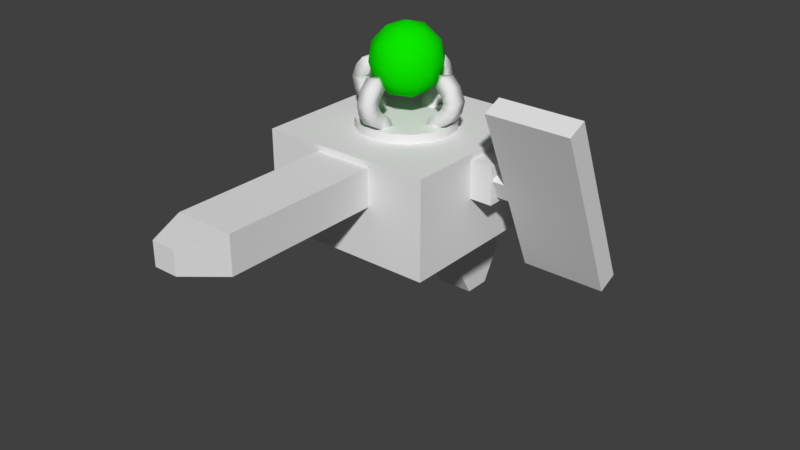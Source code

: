 # Source: Tool_miner.blend  (saved by Blender 2.79.0; exported with 4.5.12 LTS)
import bpy
from mathutils import Matrix  # noqa: F401  (used for matrix-valued properties, if any)

bpy.ops.wm.read_factory_settings(use_empty=True)
scene = bpy.context.scene
scene.name = 'Scene'

# ---- collections
col_collection_1 = bpy.data.collections.new('Collection 1'); scene.collection.children.link(col_collection_1)

# ---- materials (node trees are filled in below, after node groups)
mat_main = bpy.data.materials.new('Main')
mat_main.alpha_threshold = 0.0
mat_main.use_transparent_shadow = False
mat_main.roughness = 0.5
mat_sphere = bpy.data.materials.new('Sphere')
mat_sphere.alpha_threshold = 0.0
mat_sphere.use_transparent_shadow = False
mat_sphere.diffuse_color = (0.00396, 0.8, 0.0, 1.0)
mat_sphere.roughness = 0.5
mat_screen = bpy.data.materials.new('Screen')
mat_screen.alpha_threshold = 0.0
mat_screen.use_transparent_shadow = False
mat_screen.diffuse_color = (0.0, 0.0, 0.0, 1.0)
mat_screen.roughness = 0.5

# ---- material node trees

# ---- world
world_world = bpy.data.worlds.new('World'); scene.world = world_world
world_world.color = (0.05088, 0.05088, 0.05088)
world_world.use_sun_shadow = False
world_world.sun_shadow_jitter_overblur = 0.0
world_world.cycles.sampling_method = 'MANUAL'

# ---- meshes
me_cube = bpy.data.meshes.new('Cube')
me_cube.from_pydata([(-0.07131, 0.08607, -0.00386), (-0.07131, 0.08607, 0.07131), (-0.07131, 0.2287, -0.00386), (-0.07131, 0.2287, 0.07131), (0.07131, 0.08607, -0.00386), (0.07131, 0.08607, 0.07131), (0.07131, 0.2287, -0.00386), (0.07131, 0.2287, 0.07131), (0.01563, 0.2287, -0.00386), (-0.01563, 0.2287, -0.00386), (-0.02377, 0.08607, -0.00386), (0.02377, 0.08607, -0.00386), (0.02377, 0.08607, 0.07131), (-0.02377, 0.08607, 0.07131), (-0.07131, 0.08607, 0.04077), (-0.07131, 0.2287, 0.04077), (0.07131, 0.2287, 0.04077), (0.07131, 0.08607, 0.04077), (0.02377, 0.08607, 0.04077), (-0.02377, 0.08607, 0.04077), (0.02377, -0.04414, 0.07131), (-0.02377, -0.04414, 0.07131), (0.02377, -0.04414, 0.04077), (-0.02377, -0.04414, 0.04077), (0.009761, -0.07727, 0.06922), (-0.009761, -0.07727, 0.06922), (0.009761, -0.07727, 0.05036), (-0.009761, -0.07727, 0.05036), (-0.07131, 0.1713, -0.00386), (-0.07131, 0.1434, -0.00386), (-0.07131, 0.1434, 0.07131), (-0.07131, 0.1713, 0.07131), (0.07131, 0.1434, -0.00386), (0.07131, 0.1713, -0.00386), (0.07131, 0.1713, 0.07131), (0.07131, 0.1434, 0.07131), (-0.01563, 0.1713, -0.00386), (-0.02377, 0.1434, -0.00386), (0.01563, 0.1713, -0.00386), (0.02377, 0.1434, -0.00386), (0.07131, 0.1713, 0.04077), (0.07131, 0.1434, 0.04077), (-0.07131, 0.1434, 0.04077), (-0.07131, 0.1713, 0.04077), (0.08946, 0.1713, 0.07131), (0.08946, 0.1434, 0.07131), (0.08946, 0.1713, 0.04077), (0.08946, 0.1434, 0.04077), (0.09958, 0.1772, -0.01659), (0.09958, 0.1174, 0.1214), (0.09958, 0.193, -0.009759), (0.09958, 0.1332, 0.1283), (0.1657, 0.1772, -0.01659), (0.1657, 0.1174, 0.1214), (0.1657, 0.193, -0.009759), (0.1657, 0.1332, 0.1283), (0.09958, 0.1506, 0.04482), (0.09958, 0.1664, 0.05165), (0.1657, 0.1664, 0.05165), (0.1657, 0.1506, 0.04482), (0.09958, 0.1443, 0.05949), (0.09958, 0.16, 0.06632), (0.1657, 0.16, 0.06632), (0.1657, 0.1443, 0.05949), (0.08523, 0.16, 0.06632), (0.08523, 0.1664, 0.05165), (0.08523, 0.1506, 0.04482), (0.08523, 0.1443, 0.05949), (0.1573, 0.193, -0.009759), (0.1573, 0.1332, 0.1283), (0.1573, 0.1772, -0.01659), (0.1573, 0.1174, 0.1214), (0.1573, 0.1506, 0.04482), (0.1573, 0.1664, 0.05165), (0.1573, 0.1443, 0.05949), (0.1573, 0.16, 0.06632), (0.1084, 0.193, -0.009759), (0.1084, 0.1174, 0.1214), (0.1084, 0.1506, 0.04482), (0.1084, 0.1443, 0.05949), (0.1084, 0.1332, 0.1283), (0.1084, 0.1772, -0.01659), (0.1084, 0.1664, 0.05165), (0.1084, 0.16, 0.06632), (0.09958, 0.1219, 0.1112), (0.09958, 0.1377, 0.118), (0.1657, 0.1377, 0.118), (0.1657, 0.1219, 0.1112), (0.1573, 0.1219, 0.1112), (0.1573, 0.1377, 0.118), (0.1084, 0.1377, 0.118), (0.1084, 0.1219, 0.1112), (0.09958, 0.1884, 0.0007352), (0.1657, 0.1884, 0.0007352), (0.1657, 0.1726, -0.006092), (0.09958, 0.1726, -0.006092), (0.1573, 0.1884, 0.0007352), (0.1573, 0.1726, -0.006092), (0.1084, 0.1884, 0.0007352), (0.1084, 0.1726, -0.006092), (0.1084, 0.161, 0.04932), (0.1573, 0.161, 0.04932), (0.1084, 0.1547, 0.06399), (0.1573, 0.1547, 0.06399), (0.1573, 0.1323, 0.1157), (0.1084, 0.1323, 0.1157), (0.1573, 0.183, -0.001587), (0.1084, 0.183, -0.001587), (-0.01563, 0.2233, -0.09409), (0.01563, 0.2233, -0.09409), (0.01563, 0.2458, -0.09409), (0.01563, 0.2633, -0.06387), (-0.01563, 0.2633, -0.06387), (-0.01563, 0.2458, -0.09409), (-0.07131, 0.2334, 0.04077), (-0.07131, 0.2334, -0.00386), (-0.01563, 0.2334, -0.00386), (0.01563, 0.2334, 0.07131), (0.07131, 0.2334, 0.07131), (0.07131, 0.2334, 0.04077), (0.07131, 0.2334, -0.00386), (0.01563, 0.2334, -0.00386), (-0.07131, 0.2334, 0.07131), (-0.01563, 0.2334, 0.07131), (-0.01563, 0.2334, 0.04077), (0.01563, 0.2334, 0.04077), (-0.07131, 0.1713, 0.07616), (-0.07131, 0.2287, 0.07616), (0.01563, 0.2287, 0.07616), (0.07131, 0.2287, 0.07616), (0.07131, 0.1434, 0.07616), (0.07131, 0.08607, 0.07616), (-0.02377, 0.08607, 0.07616), (-0.07131, 0.08607, 0.07616), (-0.01563, 0.2287, 0.07616), (0.02377, 0.08607, 0.07616), (0.02377, 0.1434, 0.07616), (-0.02377, 0.1434, 0.07616), (-0.07131, 0.2334, 0.07616), (0.07131, 0.2334, 0.07616), (-0.01563, 0.2334, 0.07616), (0.01563, 0.2334, 0.07616), (-0.07131, 0.1434, 0.07616), (0.07131, 0.1713, 0.07616), (0.01563, 0.1713, 0.07616), (-0.01563, 0.1713, 0.07616), (0.0001641, 0.1971, 0.0751), (0.0001641, 0.1971, 0.08359), (0.01527, 0.1941, 0.0751), (0.01527, 0.1941, 0.08359), (0.02808, 0.1855, 0.0751), (0.02808, 0.1855, 0.08359), (0.03664, 0.1727, 0.0751), (0.03664, 0.1727, 0.08359), (0.03964, 0.1576, 0.0751), (0.03964, 0.1576, 0.08359), (0.03664, 0.1425, 0.0751), (0.03664, 0.1425, 0.08359), (0.02808, 0.1297, 0.0751), (0.02808, 0.1297, 0.08359), (0.01527, 0.1212, 0.0751), (0.01527, 0.1212, 0.08359), (0.0001641, 0.1182, 0.0751), (0.0001641, 0.1182, 0.08359), (-0.01494, 0.1212, 0.0751), (-0.01494, 0.1212, 0.08359), (-0.02775, 0.1297, 0.0751), (-0.02775, 0.1297, 0.08359), (-0.03631, 0.1425, 0.0751), (-0.03631, 0.1425, 0.08359), (-0.03931, 0.1576, 0.0751), (-0.03931, 0.1576, 0.08359), (-0.03631, 0.1727, 0.0751), (-0.03631, 0.1727, 0.08359), (-0.02775, 0.1855, 0.0751), (-0.02775, 0.1855, 0.08359), (-0.01494, 0.1941, 0.0751), (-0.01494, 0.1941, 0.08359), (0.01527, 0.1941, 0.08359), (0.0001641, 0.1971, 0.08359), (0.02808, 0.1855, 0.08359), (0.03664, 0.1727, 0.08359), (0.03964, 0.1576, 0.08359), (0.03664, 0.1425, 0.08359), (0.02808, 0.1297, 0.08359), (0.01527, 0.1212, 0.08359), (0.0001641, 0.1182, 0.08359), (-0.01494, 0.1212, 0.08359), (-0.02775, 0.1297, 0.08359), (-0.03631, 0.1425, 0.08359), (-0.03931, 0.1576, 0.08359), (-0.03631, 0.1727, 0.08359), (-0.02775, 0.1855, 0.08359), (-0.01494, 0.1941, 0.08359), (-0.02108, 0.1422, 0.1407), (0.008052, 0.1328, 0.1407), (0.02108, 0.1729, 0.1147), (-0.008052, 0.1823, 0.1147), (-0.02606, 0.1576, 0.1147), (-0.008052, 0.1328, 0.1147), (0.02108, 0.1422, 0.1147), (5.739e-10, 0.1576, 0.09855), (-0.02108, 0.1729, 0.1407), (0.008052, 0.1823, 0.1407), (0.02606, 0.1576, 0.1407), (5.739e-10, 0.1576, 0.1568), (0.02771, 0.1666, 0.1277), (0.02771, 0.1486, 0.1277), (0.007658, 0.1811, 0.1124), (-0.02005, 0.1721, 0.1124), (-0.004733, 0.1721, 0.1029), (-0.02005, 0.143, 0.1124), (-0.01532, 0.1576, 0.1029), (0.01239, 0.1666, 0.1029), (0.02478, 0.1576, 0.1124), (0.007658, 0.134, 0.1124), (0.01239, 0.1486, 0.1029), (-0.004733, 0.143, 0.1029), (5.739e-10, 0.1284, 0.1277), (0.01712, 0.134, 0.1277), (-0.02771, 0.1486, 0.1277), (-0.01712, 0.134, 0.1277), (-0.01712, 0.1811, 0.1277), (-0.02771, 0.1666, 0.1277), (0.01712, 0.1811, 0.1277), (5.739e-10, 0.1867, 0.1277), (0.02005, 0.143, 0.143), (-0.007658, 0.134, 0.143), (-0.02478, 0.1576, 0.143), (-0.007658, 0.1811, 0.143), (0.02005, 0.1721, 0.143), (0.004733, 0.143, 0.1525), (0.01532, 0.1576, 0.1525), (-0.01239, 0.1486, 0.1525), (-0.01239, 0.1666, 0.1525), (0.004733, 0.1721, 0.1525), (-0.005617, 0.189, 0.1135), (-0.005617, 0.1962, 0.1221), (-0.005606, 0.1948, 0.1073), (-0.005606, 0.2026, 0.1154), (0.005617, 0.189, 0.1135), (0.005617, 0.1962, 0.1221), (0.005606, 0.1948, 0.1073), (0.005606, 0.2026, 0.1154), (-9.313e-10, 0.1874, 0.1218), (0.005606, 0.196, 0.1035), (-0.005606, 0.2072, 0.1046), (-0.005606, 0.196, 0.1035), (0.005606, 0.2072, 0.1046), (0.005606, 0.1946, 0.09949), (-0.005606, 0.2049, 0.09509), (-0.005606, 0.1946, 0.09949), (0.005606, 0.2049, 0.09509), (0.005606, 0.1927, 0.09659), (-0.005606, 0.1995, 0.08769), (-0.005606, 0.1927, 0.09659), (0.005606, 0.1995, 0.08769), (0.005606, 0.1882, 0.09405), (-0.005606, 0.1944, 0.0847), (-0.005606, 0.1882, 0.09405), (0.005606, 0.1944, 0.0847), (0.005606, 0.1828, 0.08876), (-0.005606, 0.1921, 0.08252), (-0.005606, 0.1828, 0.08876), (0.005606, 0.1921, 0.08252), (0.005606, 0.1802, 0.082), (-0.005606, 0.1911, 0.07955), (-0.005606, 0.1802, 0.082), (0.005606, 0.1911, 0.07955), (0.0314, 0.1632, 0.1135), (0.03864, 0.1632, 0.1221), (0.03726, 0.1632, 0.1073), (0.04503, 0.1632, 0.1154), (0.0314, 0.1519, 0.1135), (0.03864, 0.1519, 0.1221), (0.03726, 0.152, 0.1073), (0.04503, 0.152, 0.1154), (0.02987, 0.1576, 0.1218), (0.03848, 0.152, 0.1035), (0.04964, 0.1632, 0.1046), (0.03848, 0.1632, 0.1035), (0.04964, 0.152, 0.1046), (0.03706, 0.152, 0.09949), (0.04737, 0.1632, 0.09509), (0.03706, 0.1632, 0.09949), (0.04737, 0.152, 0.09509), (0.03515, 0.152, 0.09659), (0.04196, 0.1632, 0.08769), (0.03515, 0.1632, 0.09659), (0.04196, 0.152, 0.08769), (0.03068, 0.152, 0.09405), (0.03687, 0.1632, 0.0847), (0.03068, 0.1632, 0.09405), (0.03687, 0.152, 0.0847), (0.02519, 0.152, 0.08876), (0.03451, 0.1632, 0.08252), (0.02519, 0.1632, 0.08876), (0.03451, 0.152, 0.08252), (0.0226, 0.152, 0.082), (0.03354, 0.1632, 0.07955), (0.0226, 0.1632, 0.082), (0.03354, 0.152, 0.07955), (0.005621, 0.1262, 0.1135), (0.005621, 0.1189, 0.1221), (0.00561, 0.1203, 0.1073), (0.00561, 0.1125, 0.1154), (-0.005613, 0.1262, 0.1135), (-0.005613, 0.1189, 0.1221), (-0.005602, 0.1203, 0.1073), (-0.005602, 0.1125, 0.1154), (4.057e-06, 0.1277, 0.1218), (-0.005602, 0.1191, 0.1035), (0.00561, 0.1079, 0.1046), (0.00561, 0.1191, 0.1035), (-0.005602, 0.1079, 0.1046), (-0.005602, 0.1205, 0.09949), (0.00561, 0.1102, 0.09509), (0.00561, 0.1205, 0.09949), (-0.005602, 0.1102, 0.09509), (-0.005602, 0.1224, 0.09659), (0.00561, 0.1156, 0.08769), (0.00561, 0.1224, 0.09659), (-0.005602, 0.1156, 0.08769), (-0.005602, 0.1269, 0.09405), (0.00561, 0.1207, 0.0847), (0.00561, 0.1269, 0.09405), (-0.005602, 0.1207, 0.0847), (-0.005602, 0.1324, 0.08876), (0.00561, 0.1231, 0.08252), (0.005611, 0.1324, 0.08876), (-0.005602, 0.1231, 0.08252), (-0.005602, 0.135, 0.082), (0.00561, 0.124, 0.07955), (0.005611, 0.135, 0.082), (-0.005602, 0.124, 0.07955), (-0.0314, 0.1519, 0.1135), (-0.03863, 0.1519, 0.1221), (-0.03726, 0.152, 0.1073), (-0.04503, 0.152, 0.1154), (-0.0314, 0.1632, 0.1135), (-0.03863, 0.1632, 0.1221), (-0.03726, 0.1632, 0.1073), (-0.04503, 0.1632, 0.1154), (-0.02987, 0.1576, 0.1218), (-0.03848, 0.1632, 0.1035), (-0.04964, 0.152, 0.1046), (-0.03848, 0.152, 0.1035), (-0.04964, 0.1632, 0.1046), (-0.03705, 0.1632, 0.09949), (-0.04737, 0.152, 0.09509), (-0.03705, 0.152, 0.09949), (-0.04737, 0.1632, 0.09509), (-0.03514, 0.1632, 0.09659), (-0.04196, 0.152, 0.08769), (-0.03514, 0.152, 0.09659), (-0.04196, 0.1632, 0.08769), (-0.03068, 0.1632, 0.09405), (-0.03687, 0.152, 0.0847), (-0.03068, 0.152, 0.09405), (-0.03687, 0.1632, 0.0847), (-0.02519, 0.1632, 0.08876), (-0.03451, 0.152, 0.08252), (-0.02519, 0.152, 0.08876), (-0.03451, 0.1632, 0.08252), (-0.0226, 0.1632, 0.082), (-0.03354, 0.152, 0.07955), (-0.0226, 0.152, 0.082), (-0.03354, 0.1632, 0.07955)], [], [(43, 31, 3, 15), (7, 16, 119, 118), (41, 35, 5, 17), (19, 13, 1, 14), (39, 32, 4, 11), (118, 117, 141, 139), (34, 7, 129, 143), (7, 118, 139, 129), (29, 37, 10, 0), (37, 39, 11, 10), (17, 5, 12, 18), (19, 18, 22, 23), (16, 6, 120, 119), (15, 3, 122, 114), (6, 8, 121, 120), (117, 123, 140, 141), (11, 18, 19, 10), (4, 17, 18, 11), (10, 19, 14, 0), (32, 41, 17, 4), (122, 3, 127, 138), (28, 43, 15, 2), (23, 22, 26, 27), (18, 12, 20, 22), (12, 13, 21, 20), (13, 19, 23, 21), (26, 24, 25, 27), (22, 20, 24, 26), (21, 23, 27, 25), (20, 21, 25, 24), (0, 14, 42, 29), (29, 42, 43, 28), (6, 16, 40, 33), (33, 40, 41, 32), (38, 36, 108, 109), (36, 38, 39, 37), (2, 9, 36, 28), (28, 36, 37, 29), (13, 12, 135, 132), (123, 122, 138, 140), (31, 30, 142, 126), (1, 13, 132, 133), (12, 5, 131, 135), (30, 1, 133, 142), (8, 6, 33, 38), (38, 33, 32, 39), (16, 7, 34, 40), (34, 35, 45, 44), (14, 1, 30, 42), (42, 30, 31, 43), (46, 44, 45, 47), (40, 34, 44, 46), (41, 40, 46, 47), (35, 41, 47, 45), (84, 49, 51, 85), (89, 69, 55, 86), (86, 55, 53, 87), (91, 77, 49, 84), (68, 54, 52, 70), (80, 51, 49, 77), (99, 78, 56, 95), (93, 58, 59, 94), (96, 73, 58, 93), (95, 56, 57, 92), (78, 79, 60, 56), (58, 62, 63, 59), (73, 75, 62, 58), (56, 60, 67, 66), (66, 67, 64, 65), (60, 61, 64, 67), (57, 56, 66, 65), (61, 57, 65, 64), (83, 90, 105, 102), (59, 63, 74, 72), (89, 75, 103, 104), (94, 59, 72, 97), (55, 69, 71, 53), (76, 68, 70, 81), (87, 53, 71, 88), (90, 80, 69, 89), (85, 51, 80, 90), (50, 76, 81, 48), (92, 57, 82, 98), (57, 61, 83, 82), (72, 74, 79, 78), (97, 72, 78, 99), (69, 80, 77, 71), (88, 71, 77, 91), (74, 88, 91, 79), (61, 85, 90, 83), (96, 98, 107, 106), (63, 87, 88, 74), (79, 91, 84, 60), (62, 86, 87, 63), (75, 89, 86, 62), (60, 84, 85, 61), (70, 97, 99, 81), (50, 92, 98, 76), (52, 94, 97, 70), (76, 98, 96, 68), (48, 95, 92, 50), (68, 96, 93, 54), (54, 93, 94, 52), (81, 99, 95, 48), (100, 102, 103, 101), (107, 100, 101, 106), (102, 105, 104, 103), (90, 89, 104, 105), (82, 83, 102, 100), (98, 82, 100, 107), (73, 96, 106, 101), (75, 73, 101, 103), (8, 38, 109, 110, 111), (36, 9, 112, 113, 108), (113, 110, 109, 108), (110, 113, 112, 111), (9, 8, 111, 112), (125, 117, 118, 119), (114, 122, 123, 124), (124, 123, 117, 125), (116, 124, 125, 121), (115, 114, 124, 116), (121, 125, 119, 120), (8, 9, 116, 121), (2, 15, 114, 115), (3, 31, 126, 127), (9, 2, 115, 116), (137, 142, 133, 132), (130, 136, 135, 131), (136, 137, 132, 135), (128, 129, 139, 141), (134, 128, 141, 140), (128, 134, 145, 144), (144, 145, 137, 136), (129, 128, 144, 143), (143, 144, 136, 130), (134, 127, 126, 145), (145, 126, 142, 137), (127, 134, 140, 138), (35, 34, 143, 130), (5, 35, 130, 131), (146, 179, 178, 148), (148, 178, 180, 150), (150, 180, 181, 152), (152, 181, 182, 154), (154, 182, 183, 156), (156, 183, 184, 158), (158, 184, 185, 160), (160, 185, 186, 162), (162, 186, 187, 164), (164, 187, 188, 166), (166, 188, 189, 168), (168, 189, 190, 170), (170, 190, 191, 172), (172, 191, 192, 174), (149, 147, 193, 175, 173, 171, 169, 167, 165, 163, 161, 159, 157, 155, 153, 151), (174, 192, 177, 176), (176, 177, 179, 146), (200, 214, 207), (201, 210, 213), (201, 212, 210), (201, 217, 212), (200, 216, 214), (201, 216, 217), (199, 215, 218), (198, 211, 220), (197, 209, 222), (196, 208, 224), (200, 207, 219), (199, 218, 221), (198, 220, 223), (197, 222, 225), (196, 224, 206), (195, 226, 231), (194, 227, 233), (202, 228, 234), (203, 229, 235), (204, 230, 232), (232, 235, 205), (232, 230, 235), (230, 203, 235), (235, 234, 205), (235, 229, 234), (229, 202, 234), (234, 233, 205), (234, 228, 233), (228, 194, 233), (233, 231, 205), (233, 227, 231), (227, 195, 231), (231, 232, 205), (231, 226, 232), (226, 204, 232), (206, 230, 204), (206, 224, 230), (224, 203, 230), (225, 229, 203), (225, 222, 229), (222, 202, 229), (223, 228, 202), (223, 220, 228), (220, 194, 228), (221, 227, 194), (221, 218, 227), (218, 195, 227), (219, 226, 195), (219, 207, 226), (207, 204, 226), (224, 225, 203), (224, 208, 225), (208, 197, 225), (222, 223, 202), (222, 209, 223), (209, 198, 223), (220, 221, 194), (220, 211, 221), (211, 199, 221), (218, 219, 195), (218, 215, 219), (215, 200, 219), (217, 215, 199), (217, 216, 215), (216, 200, 215), (214, 213, 196), (214, 216, 213), (216, 201, 213), (212, 211, 198), (212, 217, 211), (217, 199, 211), (210, 209, 197), (210, 212, 209), (212, 198, 209), (213, 208, 196), (213, 210, 208), (210, 197, 208), (207, 206, 204), (207, 214, 206), (214, 196, 206), (236, 237, 239, 238), (243, 242, 245, 248), (242, 243, 241, 240), (241, 237, 244), (238, 242, 240, 236), (243, 239, 237, 241), (242, 238, 247, 245), (240, 241, 244), (237, 236, 244), (236, 240, 244), (246, 248, 252, 250), (239, 243, 248, 246), (238, 239, 246, 247), (249, 251, 255, 253), (247, 246, 250, 251), (245, 247, 251, 249), (248, 245, 249, 252), (255, 254, 258, 259), (252, 249, 253, 256), (251, 250, 254, 255), (250, 252, 256, 254), (258, 260, 264, 262), (254, 256, 260, 258), (253, 255, 259, 257), (256, 253, 257, 260), (261, 263, 267, 265), (257, 259, 263, 261), (260, 257, 261, 264), (259, 258, 262, 263), (264, 261, 265, 268), (263, 262, 266, 267), (262, 264, 268, 266), (269, 270, 272, 271), (276, 275, 278, 281), (275, 276, 274, 273), (274, 270, 277), (271, 275, 273, 269), (276, 272, 270, 274), (275, 271, 280, 278), (273, 274, 277), (270, 269, 277), (269, 273, 277), (279, 281, 285, 283), (272, 276, 281, 279), (271, 272, 279, 280), (282, 284, 288, 286), (280, 279, 283, 284), (278, 280, 284, 282), (281, 278, 282, 285), (288, 287, 291, 292), (285, 282, 286, 289), (284, 283, 287, 288), (283, 285, 289, 287), (291, 293, 297, 295), (287, 289, 293, 291), (286, 288, 292, 290), (289, 286, 290, 293), (294, 296, 300, 298), (290, 292, 296, 294), (293, 290, 294, 297), (292, 291, 295, 296), (297, 294, 298, 301), (296, 295, 299, 300), (295, 297, 301, 299), (302, 303, 305, 304), (309, 308, 311, 314), (308, 309, 307, 306), (307, 303, 310), (304, 308, 306, 302), (309, 305, 303, 307), (308, 304, 313, 311), (306, 307, 310), (303, 302, 310), (302, 306, 310), (312, 314, 318, 316), (305, 309, 314, 312), (304, 305, 312, 313), (315, 317, 321, 319), (313, 312, 316, 317), (311, 313, 317, 315), (314, 311, 315, 318), (321, 320, 324, 325), (318, 315, 319, 322), (317, 316, 320, 321), (316, 318, 322, 320), (324, 326, 330, 328), (320, 322, 326, 324), (319, 321, 325, 323), (322, 319, 323, 326), (327, 329, 333, 331), (323, 325, 329, 327), (326, 323, 327, 330), (325, 324, 328, 329), (330, 327, 331, 334), (329, 328, 332, 333), (328, 330, 334, 332), (335, 336, 338, 337), (342, 341, 344, 347), (341, 342, 340, 339), (340, 336, 343), (337, 341, 339, 335), (342, 338, 336, 340), (341, 337, 346, 344), (339, 340, 343), (336, 335, 343), (335, 339, 343), (345, 347, 351, 349), (338, 342, 347, 345), (337, 338, 345, 346), (348, 350, 354, 352), (346, 345, 349, 350), (344, 346, 350, 348), (347, 344, 348, 351), (354, 353, 357, 358), (351, 348, 352, 355), (350, 349, 353, 354), (349, 351, 355, 353), (357, 359, 363, 361), (353, 355, 359, 357), (352, 354, 358, 356), (355, 352, 356, 359), (360, 362, 366, 364), (356, 358, 362, 360), (359, 356, 360, 363), (358, 357, 361, 362), (363, 360, 364, 367), (362, 361, 365, 366), (361, 363, 367, 365)])
me_cube.polygons.foreach_set('use_smooth', [0, 0, 0, 0, 0, 0, 0, 0, 0, 0, 0, 0, 0, 0, 0, 0, 0, 0, 0, 0, 0, 0, 0, 0, 0, 0, 0, 0, 0, 0, 0, 0, 0, 0, 0, 0, 0, 0, 0, 0, 0, 0, 0, 0, 0, 0, 0, 0, 0, 0, 0, 0, 0, 0, 0, 0, 0, 0, 0, 0, 0, 0, 0, 0, 0, 0, 0, 0, 0, 0, 0, 0, 0, 0, 0, 0, 0, 0, 0, 0, 0, 0, 0, 0, 0, 0, 0, 0, 0, 0, 0, 0, 0, 0, 0, 0, 0, 0, 0, 0, 0, 0, 0, 0, 0, 0, 0, 0, 0, 0, 0, 0, 0, 0, 0, 0, 0, 0, 0, 0, 0, 0, 0, 0, 0, 0, 0, 0, 0, 0, 0, 0, 0, 0, 0, 0, 0, 0, 0, 0, 0, 1, 1, 1, 1, 1, 1, 1, 1, 1, 1, 1, 1, 1, 1, 1, 1, 1, 1, 1, 1, 1, 1, 1, 1, 1, 1, 1, 1, 1, 1, 1, 1, 1, 1, 1, 1, 1, 1, 1, 1, 1, 1, 1, 1, 1, 1, 1, 1, 1, 1, 1, 1, 1, 1, 1, 1, 1, 1, 1, 1, 1, 1, 1, 1, 1, 1, 1, 1, 1, 1, 1, 1, 1, 1, 1, 1, 1, 1, 1, 1, 1, 1, 1, 1, 1, 1, 1, 1, 1, 1, 1, 1, 1, 1, 1, 1, 1, 1, 1, 1, 1, 1, 1, 1, 1, 1, 1, 1, 1, 1, 1, 1, 1, 1, 1, 1, 1, 1, 1, 1, 1, 1, 1, 1, 1, 1, 1, 1, 1, 1, 1, 1, 1, 1, 1, 1, 1, 1, 1, 1, 1, 1, 1, 1, 1, 1, 1, 1, 1, 1, 1, 1, 1, 1, 1, 1, 1, 1, 1, 1, 1, 1, 1, 1, 1, 1, 1, 1, 1, 1, 1, 1, 1, 1, 1, 1, 1, 1, 1, 1, 1, 1, 1, 1, 1, 1, 1, 1, 1, 1, 1, 1, 1, 1, 1, 1, 1, 1, 1, 1, 1, 1, 1, 1, 1, 1, 1, 1, 1, 1, 1, 1, 1, 1, 1, 1, 1, 1, 1, 1, 1, 1, 1, 1, 1])
me_cube.polygons.foreach_set('material_index', [0, 0, 0, 0, 0, 0, 0, 0, 0, 0, 0, 0, 0, 0, 0, 0, 0, 0, 0, 0, 0, 0, 0, 0, 0, 0, 0, 0, 0, 0, 0, 0, 0, 0, 0, 0, 0, 0, 0, 0, 0, 0, 0, 0, 0, 0, 0, 0, 0, 0, 0, 0, 0, 0, 0, 0, 0, 0, 0, 0, 0, 0, 0, 0, 0, 0, 0, 0, 0, 0, 0, 0, 0, 0, 0, 0, 0, 0, 0, 0, 0, 0, 0, 0, 0, 0, 0, 0, 0, 0, 0, 0, 0, 0, 0, 0, 0, 0, 0, 0, 0, 0, 0, 0, 2, 2, 2, 0, 0, 0, 0, 0, 0, 0, 0, 0, 0, 0, 0, 0, 0, 0, 0, 0, 0, 0, 0, 0, 0, 0, 0, 0, 0, 0, 0, 0, 0, 0, 0, 0, 0, 0, 0, 0, 0, 0, 0, 0, 0, 0, 0, 0, 0, 0, 0, 0, 0, 0, 1, 1, 1, 1, 1, 1, 1, 1, 1, 1, 1, 1, 1, 1, 1, 1, 1, 1, 1, 1, 1, 1, 1, 1, 1, 1, 1, 1, 1, 1, 1, 1, 1, 1, 1, 1, 1, 1, 1, 1, 1, 1, 1, 1, 1, 1, 1, 1, 1, 1, 1, 1, 1, 1, 1, 1, 1, 1, 1, 1, 1, 1, 1, 1, 1, 1, 1, 1, 1, 1, 1, 1, 1, 1, 1, 1, 1, 1, 1, 1, 0, 0, 0, 0, 0, 0, 0, 0, 0, 0, 0, 0, 0, 0, 0, 0, 0, 0, 0, 0, 0, 0, 0, 0, 0, 0, 0, 0, 0, 0, 0, 0, 0, 0, 0, 0, 0, 0, 0, 0, 0, 0, 0, 0, 0, 0, 0, 0, 0, 0, 0, 0, 0, 0, 0, 0, 0, 0, 0, 0, 0, 0, 0, 0, 0, 0, 0, 0, 0, 0, 0, 0, 0, 0, 0, 0, 0, 0, 0, 0, 0, 0, 0, 0, 0, 0, 0, 0, 0, 0, 0, 0, 0, 0, 0, 0, 0, 0, 0, 0, 0, 0, 0, 0, 0, 0, 0, 0, 0, 0, 0, 0, 0, 0, 0, 0, 0, 0, 0, 0, 0, 0, 0, 0, 0, 0, 0, 0])
_uv = me_cube.uv_layers.new(name='UVMap')
_uv.uv.foreach_set('vector', [0.3855, 0.4706, 0.4437, 0.4706, 0.4437, 0.5799, 0.3855, 0.5799, 0.1528, 0.3177, 0.09461, 0.3177, 0.09461, 0.3086, 0.1528, 0.3086, 0.09461, 0.4801, 0.1528, 0.4801, 0.1528, 0.5894, 0.09461, 0.5894, 0.7286, 0.7801, 0.7863, 0.7801, 0.7863, 0.8707, 0.7286, 0.8707, 0.1908, 0.1805, 0.2814, 0.1805, 0.2814, 0.2896, 0.1908, 0.2896, 0.6536, 0.3082, 0.6536, 0.4143, 0.6444, 0.4143, 0.6444, 0.3082, 0.1528, 0.427, 0.1528, 0.3177, 0.1621, 0.3177, 0.1621, 0.427, 0.1528, 0.3177, 0.1528, 0.3086, 0.1621, 0.3086, 0.1621, 0.3177, 0.009531, 0.1805, 0.1001, 0.1805, 0.1001, 0.2896, 0.009531, 0.2896, 0.1001, 0.1805, 0.1908, 0.1805, 0.1908, 0.2896, 0.1001, 0.2896, 0.7286, 0.599, 0.7863, 0.599, 0.7863, 0.6896, 0.7286, 0.6896, 0.9057, 0.6172, 0.815, 0.6172, 0.815, 0.3698, 0.9057, 0.3698, 0.09461, 0.3177, 0.009531, 0.3177, 0.009531, 0.3086, 0.09461, 0.3086, 0.3855, 0.5799, 0.4437, 0.5799, 0.4437, 0.589, 0.3855, 0.589, 0.2814, 0.01857, 0.1752, 0.01857, 0.1752, 0.009527, 0.2814, 0.009527, 0.6536, 0.4143, 0.6536, 0.4738, 0.6444, 0.4738, 0.6444, 0.4143, 0.6444, 0.6896, 0.7286, 0.6896, 0.7286, 0.7801, 0.6444, 0.7801, 0.6444, 0.599, 0.7286, 0.599, 0.7286, 0.6896, 0.6444, 0.6896, 0.6444, 0.7801, 0.7286, 0.7801, 0.7286, 0.8707, 0.6444, 0.8707, 0.009531, 0.4801, 0.09461, 0.4801, 0.09461, 0.5894, 0.009531, 0.5894, 0.4437, 0.589, 0.4437, 0.5799, 0.453, 0.5799, 0.453, 0.589, 0.3004, 0.4706, 0.3855, 0.4706, 0.3855, 0.5799, 0.3004, 0.5799, 0.9057, 0.3698, 0.815, 0.3698, 0.8417, 0.3082, 0.879, 0.3082, 0.1811, 0.6379, 0.2393, 0.6379, 0.2393, 0.886, 0.1811, 0.886, 0.2717, 0.6189, 0.1811, 0.6189, 0.1811, 0.3718, 0.2717, 0.3718, 0.8733, 0.9477, 0.815, 0.9477, 0.815, 0.6996, 0.8733, 0.6996, 0.4143, 0.9137, 0.4499, 0.9137, 0.4499, 0.9509, 0.4143, 0.9509, 0.1811, 0.886, 0.2393, 0.886, 0.2354, 0.9494, 0.1994, 0.9494, 0.8733, 0.6996, 0.815, 0.6996, 0.8334, 0.6363, 0.8693, 0.6363, 0.2717, 0.3718, 0.1811, 0.3718, 0.2078, 0.3086, 0.245, 0.3086, 0.3004, 0.3082, 0.3855, 0.3082, 0.3855, 0.4175, 0.3004, 0.4175, 0.3004, 0.4175, 0.3855, 0.4175, 0.3855, 0.4706, 0.3004, 0.4706, 0.009531, 0.3177, 0.09461, 0.3177, 0.09461, 0.427, 0.009531, 0.427, 0.009531, 0.427, 0.09461, 0.427, 0.09461, 0.4801, 0.009531, 0.4801, 0.7637, 0.009528, 0.8233, 0.009527, 0.8233, 0.1936, 0.7637, 0.1936, 0.1157, 0.1276, 0.1752, 0.1276, 0.1908, 0.1805, 0.1001, 0.1805, 0.009531, 0.01857, 0.1157, 0.01857, 0.1157, 0.1276, 0.009531, 0.1276, 0.009531, 0.1276, 0.1157, 0.1276, 0.1001, 0.1805, 0.009531, 0.1805, 0.7863, 0.7801, 0.7863, 0.6896, 0.7954, 0.6896, 0.7954, 0.7801, 0.6536, 0.4738, 0.6536, 0.5799, 0.6444, 0.5799, 0.6444, 0.4738, 0.4437, 0.4706, 0.4437, 0.4175, 0.453, 0.4175, 0.453, 0.4706, 0.7863, 0.8707, 0.7863, 0.7801, 0.7954, 0.7801, 0.7954, 0.8707, 0.7863, 0.6896, 0.7863, 0.599, 0.7954, 0.599, 0.7954, 0.6896, 0.4437, 0.4175, 0.4437, 0.3082, 0.453, 0.3082, 0.453, 0.4175, 0.1752, 0.01857, 0.2814, 0.01857, 0.2814, 0.1276, 0.1752, 0.1276, 0.1752, 0.1276, 0.2814, 0.1276, 0.2814, 0.1805, 0.1908, 0.1805, 0.09461, 0.3177, 0.1528, 0.3177, 0.1528, 0.427, 0.09461, 0.427, 0.9593, 0.5591, 0.9593, 0.6119, 0.9247, 0.6119, 0.9247, 0.5591, 0.3855, 0.3082, 0.4437, 0.3082, 0.4437, 0.4175, 0.3855, 0.4175, 0.3855, 0.4175, 0.4437, 0.4175, 0.4437, 0.4706, 0.3855, 0.4706, 0.8168, 0.2127, 0.8168, 0.2709, 0.7637, 0.2709, 0.7637, 0.2127, 0.7062, 0.9476, 0.7062, 0.8898, 0.7408, 0.8898, 0.7408, 0.9476, 0.921, 0.1622, 0.921, 0.1093, 0.9556, 0.1093, 0.9556, 0.1622, 0.7945, 0.8898, 0.7945, 0.9474, 0.7599, 0.9474, 0.7599, 0.8898, 0.5048, 0.8775, 0.5048, 0.8988, 0.472, 0.8988, 0.472, 0.8775, 0.7287, 0.02991, 0.7287, 0.009528, 0.7447, 0.009528, 0.7447, 0.02991, 0.447, 0.8733, 0.447, 0.8946, 0.4143, 0.8946, 0.4143, 0.8733, 0.5812, 0.3287, 0.5812, 0.3082, 0.598, 0.3082, 0.598, 0.3287, 0.9233, 0.7462, 0.9233, 0.7622, 0.8923, 0.7622, 0.8923, 0.7462, 0.5239, 0.787, 0.5239, 0.7702, 0.555, 0.7702, 0.555, 0.787, 0.5812, 0.5635, 0.5812, 0.4616, 0.598, 0.4616, 0.598, 0.5635, 0.447, 0.6298, 0.447, 0.7355, 0.4143, 0.7355, 0.4143, 0.6298, 0.7287, 0.2628, 0.7287, 0.1617, 0.7447, 0.1617, 0.7447, 0.2628, 0.619, 0.792, 0.619, 0.8977, 0.5863, 0.8977, 0.5863, 0.792, 0.5812, 0.4616, 0.5812, 0.4322, 0.598, 0.4322, 0.598, 0.4616, 0.447, 0.7355, 0.447, 0.766, 0.4143, 0.766, 0.4143, 0.7355, 0.7287, 0.1617, 0.7287, 0.1326, 0.7447, 0.1326, 0.7447, 0.1617, 0.598, 0.4616, 0.598, 0.4322, 0.6253, 0.4322, 0.6253, 0.4616, 0.3309, 0.9803, 0.3004, 0.9803, 0.3004, 0.9475, 0.3309, 0.9475, 0.0715, 0.9791, 0.0715, 0.948, 0.09885, 0.948, 0.09885, 0.9791, 0.05243, 0.948, 0.05243, 0.9789, 0.02508, 0.9789, 0.02508, 0.948, 0.6187, 0.1326, 0.6187, 0.1617, 0.5914, 0.1617, 0.5914, 0.1326, 0.1621, 0.7446, 0.1621, 0.852, 0.1509, 0.852, 0.1509, 0.7446, 0.472, 0.4616, 0.472, 0.4322, 0.488, 0.4322, 0.488, 0.4616, 0.2695, 0.6379, 0.2695, 0.7453, 0.2584, 0.7453, 0.2584, 0.6379, 0.472, 0.5635, 0.472, 0.4616, 0.488, 0.4616, 0.488, 0.5635, 0.5239, 0.8961, 0.5239, 0.8802, 0.555, 0.8802, 0.555, 0.8961, 0.9233, 0.6531, 0.9233, 0.7462, 0.8923, 0.7462, 0.8923, 0.6531, 0.472, 0.3287, 0.472, 0.3082, 0.488, 0.3082, 0.488, 0.3287, 0.6355, 0.02991, 0.6355, 0.009527, 0.7287, 0.009528, 0.7287, 0.02991, 0.6187, 0.02991, 0.6187, 0.009527, 0.6355, 0.009527, 0.6355, 0.02991, 0.9233, 0.6363, 0.9233, 0.6531, 0.8923, 0.6531, 0.8923, 0.6363, 0.6187, 0.2628, 0.6187, 0.1617, 0.6355, 0.1617, 0.6355, 0.2628, 0.6187, 0.1617, 0.6187, 0.1326, 0.6355, 0.1326, 0.6355, 0.1617, 0.488, 0.4616, 0.488, 0.4322, 0.5812, 0.4322, 0.5812, 0.4616, 0.488, 0.5635, 0.488, 0.4616, 0.5812, 0.4616, 0.5812, 0.5635, 0.5239, 0.8802, 0.5239, 0.787, 0.555, 0.787, 0.555, 0.8802, 0.488, 0.3287, 0.488, 0.3082, 0.5812, 0.3082, 0.5812, 0.3287, 0.488, 0.4322, 0.488, 0.3287, 0.5812, 0.3287, 0.5812, 0.4322, 0.6187, 0.1326, 0.6187, 0.02991, 0.6355, 0.02991, 0.6355, 0.1326, 0.9623, 0.5268, 0.9623, 0.4336, 0.9729, 0.4336, 0.9729, 0.5268, 0.472, 0.4322, 0.472, 0.3287, 0.488, 0.3287, 0.488, 0.4322, 0.5812, 0.4322, 0.5812, 0.3287, 0.598, 0.3287, 0.598, 0.4322, 0.447, 0.766, 0.447, 0.8733, 0.4143, 0.8733, 0.4143, 0.766, 0.7287, 0.1326, 0.7287, 0.02991, 0.7447, 0.02991, 0.7447, 0.1326, 0.5048, 0.7702, 0.5048, 0.8775, 0.472, 0.8775, 0.472, 0.7702, 0.488, 0.5845, 0.488, 0.5635, 0.5812, 0.5635, 0.5812, 0.5845, 0.6187, 0.2836, 0.6187, 0.2628, 0.6355, 0.2628, 0.6355, 0.2836, 0.472, 0.5845, 0.472, 0.5635, 0.488, 0.5635, 0.488, 0.5845, 0.6355, 0.2836, 0.6355, 0.2628, 0.7287, 0.2628, 0.7287, 0.2836, 0.619, 0.7702, 0.619, 0.792, 0.5863, 0.792, 0.5863, 0.7702, 0.7287, 0.2836, 0.7287, 0.2628, 0.7447, 0.2628, 0.7447, 0.2836, 0.447, 0.608, 0.447, 0.6298, 0.4143, 0.6298, 0.4143, 0.608, 0.5812, 0.5845, 0.5812, 0.5635, 0.598, 0.5635, 0.598, 0.5845, 0.3825, 0.4341, 0.3825, 0.5592, 6.184e-05, 0.5592, 6.184e-05, 0.4341, 0.3825, 6.184e-05, 0.3825, 0.4341, 6.184e-05, 0.4341, 6.184e-05, 6.197e-05, 0.3825, 0.5592, 0.3825, 0.9999, 6.184e-05, 0.9999, 6.184e-05, 0.5592, 0.9734, 0.3082, 0.9734, 0.4013, 0.9629, 0.4013, 0.9629, 0.3082, 0.1621, 0.7142, 0.1621, 0.7446, 0.1509, 0.7446, 0.1509, 0.7142, 0.1621, 0.6085, 0.1621, 0.7142, 0.1509, 0.7142, 0.1509, 0.6085, 0.2695, 0.7757, 0.2695, 0.8814, 0.2584, 0.8814, 0.2584, 0.7757, 0.2695, 0.7453, 0.2695, 0.7757, 0.2584, 0.7757, 0.2584, 0.7453, 0.009531, 0.6631, 0.1043, 0.6085, 0.1043, 0.807, 0.06715, 0.8284, 0.009531, 0.7951, 0.3952, 0.8279, 0.3004, 0.7733, 0.3004, 0.6413, 0.3581, 0.608, 0.3952, 0.6294, 0.6872, 0.8898, 0.6872, 0.9493, 0.6444, 0.9493, 0.6444, 0.8898, 0.9019, 0.184, 0.8424, 0.184, 0.8424, 0.1305, 0.9019, 0.1305, 0.8424, 0.009528, 0.9019, 0.009527, 0.9019, 0.1305, 0.8424, 0.1305, 0.7114, 0.4143, 0.6536, 0.4143, 0.6536, 0.3082, 0.7114, 0.3082, 0.7114, 0.5799, 0.6536, 0.5799, 0.6536, 0.4738, 0.7114, 0.4738, 0.7114, 0.4738, 0.6536, 0.4738, 0.6536, 0.4143, 0.7114, 0.4143, 0.796, 0.4738, 0.7114, 0.4738, 0.7114, 0.4143, 0.796, 0.4143, 0.796, 0.5799, 0.7114, 0.5799, 0.7114, 0.4738, 0.796, 0.4738, 0.796, 0.4143, 0.7114, 0.4143, 0.7114, 0.3082, 0.796, 0.3082, 0.1752, 0.01857, 0.1157, 0.01857, 0.1157, 0.009527, 0.1752, 0.009527, 0.3004, 0.5799, 0.3855, 0.5799, 0.3855, 0.589, 0.3004, 0.589, 0.4437, 0.5799, 0.4437, 0.4706, 0.453, 0.4706, 0.453, 0.5799, 0.1157, 0.01857, 0.009531, 0.01857, 0.009531, 0.009527, 0.1157, 0.009527, 0.4817, 0.1803, 0.5723, 0.1803, 0.5723, 0.2891, 0.4817, 0.2891, 0.3004, 0.1803, 0.3911, 0.1803, 0.3911, 0.2891, 0.3004, 0.2891, 0.3911, 0.1803, 0.4817, 0.1803, 0.4817, 0.2891, 0.3911, 0.2891, 0.4066, 0.01856, 0.3004, 0.01856, 0.3004, 0.009527, 0.4066, 0.009528, 0.4662, 0.01856, 0.4066, 0.01856, 0.4066, 0.009528, 0.4662, 0.009527, 0.4066, 0.01856, 0.4662, 0.01856, 0.4662, 0.1274, 0.4066, 0.1274, 0.4066, 0.1274, 0.4662, 0.1274, 0.4817, 0.1803, 0.3911, 0.1803, 0.3004, 0.01856, 0.4066, 0.01856, 0.4066, 0.1274, 0.3004, 0.1274, 0.3004, 0.1274, 0.4066, 0.1274, 0.3911, 0.1803, 0.3004, 0.1803, 0.4662, 0.01856, 0.5723, 0.01856, 0.5723, 0.1274, 0.4662, 0.1274, 0.4662, 0.1274, 0.5723, 0.1274, 0.5723, 0.1803, 0.4817, 0.1803, 0.5723, 0.01856, 0.4662, 0.01856, 0.4662, 0.009527, 0.5723, 0.009528, 0.1528, 0.4801, 0.1528, 0.427, 0.1621, 0.427, 0.1621, 0.4801, 0.1528, 0.5894, 0.1528, 0.4801, 0.1621, 0.4801, 0.1621, 0.5894, 0.9433, 0.4868, 0.9272, 0.4868, 0.9266, 0.458, 0.9426, 0.458, 0.9426, 0.458, 0.9266, 0.458, 0.9247, 0.4336, 0.9408, 0.4336, 0.9424, 0.6558, 0.9585, 0.6558, 0.9585, 0.68, 0.9423, 0.68, 0.9423, 0.68, 0.9585, 0.68, 0.9585, 0.7088, 0.9423, 0.7088, 0.9423, 0.7088, 0.9585, 0.7088, 0.9585, 0.7376, 0.9423, 0.7376, 0.9423, 0.7376, 0.9585, 0.7376, 0.9585, 0.7622, 0.9424, 0.7622, 0.9247, 0.3082, 0.9407, 0.3082, 0.943, 0.3326, 0.927, 0.3326, 0.927, 0.3326, 0.943, 0.3326, 0.9438, 0.3614, 0.9278, 0.3614, 0.9278, 0.3614, 0.9438, 0.3614, 0.943, 0.3902, 0.927, 0.3902, 0.927, 0.3902, 0.943, 0.3902, 0.9407, 0.4146, 0.9247, 0.4146, 0.3626, 0.847, 0.3787, 0.847, 0.3787, 0.8715, 0.3625, 0.8715, 0.3625, 0.8715, 0.3787, 0.8715, 0.3787, 0.9004, 0.3625, 0.9004, 0.3625, 0.9004, 0.3787, 0.9004, 0.3787, 0.9291, 0.3625, 0.9291, 0.3625, 0.9291, 0.3787, 0.9291, 0.3787, 0.9534, 0.3626, 0.9534, 0.472, 0.6922, 0.472, 0.6628, 0.4832, 0.6357, 0.5039, 0.6149, 0.5309, 0.6036, 0.5602, 0.6036, 0.5872, 0.6148, 0.6079, 0.6355, 0.619, 0.6626, 0.619, 0.6919, 0.6079, 0.719, 0.5872, 0.7398, 0.5602, 0.7511, 0.5309, 0.7512, 0.5039, 0.74, 0.4832, 0.7193, 0.9408, 0.54, 0.9247, 0.54, 0.9266, 0.5156, 0.9426, 0.5156, 0.9426, 0.5156, 0.9266, 0.5156, 0.9272, 0.4868, 0.9433, 0.4868, 0.0, 0.0, 1.0, 0.0, 1.0, 1.0, 0.0, 0.0, 1.0, 0.0, 1.0, 1.0, 0.0, 0.0, 1.0, 0.0, 1.0, 1.0, 0.0, 0.0, 1.0, 0.0, 1.0, 1.0, 0.0, 0.0, 1.0, 0.0, 1.0, 1.0, 0.0, 0.0, 1.0, 0.0, 1.0, 1.0, 0.0, 0.0, 1.0, 0.0, 1.0, 1.0, 0.0, 0.0, 1.0, 0.0, 1.0, 1.0, 0.0, 0.0, 1.0, 0.0, 1.0, 1.0, 0.0, 0.0, 1.0, 0.0, 1.0, 1.0, 0.0, 0.0, 1.0, 0.0, 1.0, 1.0, 0.0, 0.0, 1.0, 0.0, 1.0, 1.0, 0.0, 0.0, 1.0, 0.0, 1.0, 1.0, 0.0, 0.0, 1.0, 0.0, 1.0, 1.0, 0.0, 0.0, 1.0, 0.0, 1.0, 1.0, 0.0, 0.0, 1.0, 0.0, 1.0, 1.0, 0.0, 0.0, 1.0, 0.0, 1.0, 1.0, 0.0, 0.0, 1.0, 0.0, 1.0, 1.0, 0.0, 0.0, 1.0, 0.0, 1.0, 1.0, 0.0, 0.0, 1.0, 0.0, 1.0, 1.0, 0.0, 0.0, 1.0, 0.0, 1.0, 1.0, 0.0, 0.0, 1.0, 0.0, 1.0, 1.0, 0.0, 0.0, 1.0, 0.0, 1.0, 1.0, 0.0, 0.0, 1.0, 0.0, 1.0, 1.0, 0.0, 0.0, 1.0, 0.0, 1.0, 1.0, 0.0, 0.0, 1.0, 0.0, 1.0, 1.0, 0.0, 0.0, 1.0, 0.0, 1.0, 1.0, 0.0, 0.0, 1.0, 0.0, 1.0, 1.0, 0.0, 0.0, 1.0, 0.0, 1.0, 1.0, 0.0, 0.0, 1.0, 0.0, 1.0, 1.0, 0.0, 0.0, 1.0, 0.0, 1.0, 1.0, 0.0, 0.0, 1.0, 0.0, 1.0, 1.0, 0.0, 0.0, 1.0, 0.0, 1.0, 1.0, 0.0, 0.0, 1.0, 0.0, 1.0, 1.0, 0.0, 0.0, 1.0, 0.0, 1.0, 1.0, 0.0, 0.0, 1.0, 0.0, 1.0, 1.0, 0.0, 0.0, 1.0, 0.0, 1.0, 1.0, 0.0, 0.0, 1.0, 0.0, 1.0, 1.0, 0.0, 0.0, 1.0, 0.0, 1.0, 1.0, 0.0, 0.0, 1.0, 0.0, 1.0, 1.0, 0.0, 0.0, 1.0, 0.0, 1.0, 1.0, 0.0, 0.0, 1.0, 0.0, 1.0, 1.0, 0.0, 0.0, 1.0, 0.0, 1.0, 1.0, 0.0, 0.0, 1.0, 0.0, 1.0, 1.0, 0.0, 0.0, 1.0, 0.0, 1.0, 1.0, 0.0, 0.0, 1.0, 0.0, 1.0, 1.0, 0.0, 0.0, 1.0, 0.0, 1.0, 1.0, 0.0, 0.0, 1.0, 0.0, 1.0, 1.0, 0.0, 0.0, 1.0, 0.0, 1.0, 1.0, 0.0, 0.0, 1.0, 0.0, 1.0, 1.0, 0.0, 0.0, 1.0, 0.0, 1.0, 1.0, 0.0, 0.0, 1.0, 0.0, 1.0, 1.0, 0.0, 0.0, 1.0, 0.0, 1.0, 1.0, 0.0, 0.0, 1.0, 0.0, 1.0, 1.0, 0.0, 0.0, 1.0, 0.0, 1.0, 1.0, 0.0, 0.0, 1.0, 0.0, 1.0, 1.0, 0.0, 0.0, 1.0, 0.0, 1.0, 1.0, 0.0, 0.0, 1.0, 0.0, 1.0, 1.0, 0.0, 0.0, 1.0, 0.0, 1.0, 1.0, 0.0, 0.0, 1.0, 0.0, 1.0, 1.0, 0.0, 0.0, 1.0, 0.0, 1.0, 1.0, 0.0, 0.0, 1.0, 0.0, 1.0, 1.0, 0.0, 0.0, 1.0, 0.0, 1.0, 1.0, 0.0, 0.0, 1.0, 0.0, 1.0, 1.0, 0.0, 0.0, 1.0, 0.0, 1.0, 1.0, 0.0, 0.0, 1.0, 0.0, 1.0, 1.0, 0.0, 0.0, 1.0, 0.0, 1.0, 1.0, 0.0, 0.0, 1.0, 0.0, 1.0, 1.0, 0.0, 0.0, 1.0, 0.0, 1.0, 1.0, 0.0, 0.0, 1.0, 0.0, 1.0, 1.0, 0.0, 0.0, 1.0, 0.0, 1.0, 1.0, 0.0, 0.0, 1.0, 0.0, 1.0, 1.0, 0.0, 0.0, 1.0, 0.0, 1.0, 1.0, 0.0, 0.0, 1.0, 0.0, 1.0, 1.0, 0.0, 0.0, 1.0, 0.0, 1.0, 1.0, 0.0, 0.0, 1.0, 0.0, 1.0, 1.0, 0.0, 0.0, 1.0, 0.0, 1.0, 1.0, 0.0, 0.0, 1.0, 0.0, 1.0, 1.0, 0.0, 0.0, 1.0, 0.0, 1.0, 1.0, 0.0, 0.0, 1.0, 0.0, 1.0, 1.0, 0.8796, 0.266, 0.8689, 0.2846, 0.8547, 0.2742, 0.8665, 0.2564, 0.3127, 0.8574, 0.3246, 0.8752, 0.321, 0.8819, 0.3004, 0.876, 0.3246, 0.8752, 0.3127, 0.8574, 0.327, 0.847, 0.3377, 0.8656, 0.8195, 0.9783, 0.8375, 0.9668, 0.8375, 0.9866, 0.6077, 0.9461, 0.5863, 0.9461, 0.5863, 0.9329, 0.6077, 0.9329, 0.162, 0.8851, 0.1407, 0.8851, 0.1407, 0.871, 0.1621, 0.871, 0.5863, 0.9461, 0.6077, 0.9461, 0.6077, 0.9536, 0.5863, 0.9536, 0.3377, 0.8656, 0.327, 0.847, 0.3435, 0.8505, 0.8689, 0.2846, 0.8796, 0.266, 0.8854, 0.2811, 0.6077, 0.9329, 0.5863, 0.9329, 0.597, 0.9168, 0.1407, 0.9065, 0.162, 0.9065, 0.162, 0.924, 0.1407, 0.924, 0.1407, 0.8851, 0.162, 0.8851, 0.162, 0.9065, 0.1407, 0.9065, 0.8665, 0.2564, 0.8547, 0.2742, 0.8424, 0.2556, 0.8629, 0.2497, 0.5863, 0.9608, 0.6077, 0.9608, 0.6077, 0.9658, 0.5863, 0.9658, 0.8629, 0.2497, 0.8424, 0.2556, 0.8434, 0.2369, 0.8642, 0.2417, 0.5863, 0.9536, 0.6077, 0.9536, 0.6077, 0.9608, 0.5863, 0.9608, 0.3004, 0.876, 0.321, 0.8819, 0.3223, 0.8899, 0.3015, 0.8946, 0.8668, 0.2356, 0.851, 0.2212, 0.8595, 0.2139, 0.8743, 0.2293, 0.3015, 0.8946, 0.3223, 0.8899, 0.3249, 0.896, 0.3091, 0.9104, 0.8642, 0.2417, 0.8434, 0.2369, 0.851, 0.2212, 0.8668, 0.2356, 0.1407, 0.924, 0.162, 0.924, 0.162, 0.9369, 0.1407, 0.9369, 0.9795, 0.1093, 0.9795, 0.1306, 0.9747, 0.1306, 0.9747, 0.1093, 0.9896, 0.1093, 0.9896, 0.1306, 0.9795, 0.1306, 0.9795, 0.1093, 0.9744, 0.9659, 0.9744, 0.9873, 0.9655, 0.9873, 0.9655, 0.9659, 0.3091, 0.9104, 0.3249, 0.896, 0.3324, 0.9023, 0.3176, 0.9177, 0.9896, 0.6962, 0.9896, 0.7176, 0.9776, 0.7176, 0.9776, 0.6962, 0.9655, 0.9659, 0.9655, 0.9873, 0.9541, 0.9873, 0.9541, 0.9659, 0.3176, 0.9177, 0.3324, 0.9023, 0.3409, 0.9141, 0.3213, 0.9226, 0.8743, 0.2293, 0.8595, 0.2139, 0.8632, 0.209, 0.8828, 0.2175, 0.3213, 0.9226, 0.3409, 0.9141, 0.3435, 0.9276, 0.3221, 0.9285, 0.8828, 0.2175, 0.8632, 0.209, 0.864, 0.2031, 0.8854, 0.204, 0.1241, 0.7511, 0.1241, 0.7298, 0.1295, 0.7298, 0.1295, 0.7511, 0.9295, 0.8437, 0.9188, 0.8622, 0.9046, 0.8519, 0.9164, 0.8342, 0.9334, 0.01971, 0.9451, 0.03743, 0.9415, 0.04403, 0.921, 0.03805, 0.9451, 0.03743, 0.9334, 0.01971, 0.9477, 0.009527, 0.9583, 0.02802, 0.6624, 0.9882, 0.6444, 0.9767, 0.6624, 0.9684, 0.9758, 0.8088, 0.9545, 0.8089, 0.9545, 0.7971, 0.9759, 0.7971, 0.2798, 0.9133, 0.2585, 0.9133, 0.2585, 0.9005, 0.2799, 0.9005, 0.9545, 0.8089, 0.9758, 0.8088, 0.9758, 0.8161, 0.9545, 0.8161, 0.9583, 0.02802, 0.9477, 0.009527, 0.9638, 0.01457, 0.9188, 0.8622, 0.9295, 0.8437, 0.9354, 0.8599, 0.9759, 0.7971, 0.9545, 0.7971, 0.9652, 0.7812, 0.2584, 0.9338, 0.2798, 0.9338, 0.2798, 0.952, 0.2585, 0.952, 0.2585, 0.9133, 0.2798, 0.9133, 0.2798, 0.9338, 0.2584, 0.9338, 0.9164, 0.8342, 0.9046, 0.8519, 0.8923, 0.8334, 0.9129, 0.8276, 0.9545, 0.8238, 0.9759, 0.8237, 0.9759, 0.8293, 0.9546, 0.8293, 0.9129, 0.8276, 0.8923, 0.8334, 0.8934, 0.8149, 0.9142, 0.8196, 0.9545, 0.8161, 0.9758, 0.8161, 0.9759, 0.8237, 0.9545, 0.8238, 0.921, 0.03805, 0.9415, 0.04403, 0.9428, 0.05201, 0.9219, 0.05653, 0.9168, 0.8135, 0.901, 0.7992, 0.9096, 0.7919, 0.9243, 0.8073, 0.9219, 0.05653, 0.9428, 0.05201, 0.9453, 0.05805, 0.9295, 0.07216, 0.9142, 0.8196, 0.8934, 0.8149, 0.901, 0.7992, 0.9168, 0.8135, 0.2585, 0.952, 0.2798, 0.952, 0.2799, 0.966, 0.2586, 0.9661, 0.2348, 0.9901, 0.2348, 0.9687, 0.2393, 0.9684, 0.2393, 0.9897, 0.2251, 0.9905, 0.2251, 0.9692, 0.2348, 0.9687, 0.2348, 0.9901, 0.7218, 0.9879, 0.7218, 0.9667, 0.7304, 0.9671, 0.7304, 0.9884, 0.9295, 0.07216, 0.9453, 0.05805, 0.9528, 0.06433, 0.938, 0.07949, 0.9905, 0.6558, 0.9905, 0.6771, 0.9776, 0.6772, 0.9776, 0.6558, 0.7304, 0.9884, 0.7304, 0.9671, 0.7408, 0.968, 0.7408, 0.9893, 0.938, 0.07949, 0.9528, 0.06433, 0.9613, 0.07609, 0.9416, 0.08437, 0.9243, 0.8073, 0.9096, 0.7919, 0.9132, 0.7871, 0.9328, 0.7955, 0.9416, 0.08437, 0.9613, 0.07609, 0.9638, 0.08952, 0.9424, 0.09023, 0.9328, 0.7955, 0.9132, 0.7871, 0.9141, 0.7812, 0.9354, 0.7821, 0.1295, 0.6489, 0.1295, 0.6703, 0.1238, 0.6703, 0.1238, 0.6489, 0.1087, 0.9103, 0.09814, 0.9289, 0.08384, 0.9186, 0.09563, 0.9007, 0.02188, 0.8578, 0.03366, 0.8756, 0.03007, 0.8823, 0.009531, 0.8764, 0.03366, 0.8756, 0.02188, 0.8578, 0.03618, 0.8474, 0.04678, 0.866, 0.1621, 0.9725, 0.1407, 0.9725, 0.1514, 0.9559, 0.9896, 0.7367, 0.9896, 0.758, 0.9776, 0.7581, 0.9776, 0.7367, 0.162, 0.9859, 0.1407, 0.9859, 0.1407, 0.9725, 0.1621, 0.9725, 0.9874, 0.2627, 0.9874, 0.2841, 0.9804, 0.2841, 0.9804, 0.2627, 0.04678, 0.866, 0.03618, 0.8474, 0.05243, 0.8509, 0.09814, 0.9289, 0.1087, 0.9103, 0.1144, 0.9254, 0.6991, 0.9872, 0.6815, 0.975, 0.6991, 0.9684, 0.5336, 0.9342, 0.555, 0.9342, 0.555, 0.9529, 0.5336, 0.9529, 0.5336, 0.9152, 0.555, 0.9152, 0.555, 0.9342, 0.5336, 0.9342, 0.09563, 0.9007, 0.08384, 0.9186, 0.0715, 0.9, 0.09203, 0.8941, 0.9725, 0.2627, 0.9725, 0.2841, 0.9666, 0.2841, 0.9666, 0.2627, 0.09203, 0.8941, 0.0715, 0.9, 0.07246, 0.8813, 0.09332, 0.886, 0.9804, 0.2627, 0.9804, 0.2841, 0.9725, 0.2841, 0.9725, 0.2627, 0.009531, 0.8764, 0.03007, 0.8823, 0.03135, 0.8903, 0.0105, 0.895, 0.0959, 0.8799, 0.08006, 0.8656, 0.08858, 0.8582, 0.1034, 0.8736, 0.0105, 0.895, 0.03135, 0.8903, 0.03393, 0.8964, 0.01809, 0.9108, 0.09332, 0.886, 0.07246, 0.8813, 0.08006, 0.8656, 0.0959, 0.8799, 0.5336, 0.9529, 0.555, 0.9529, 0.555, 0.9683, 0.5336, 0.9683, 0.989, 0.5591, 0.989, 0.5804, 0.9843, 0.5804, 0.9843, 0.5591, 0.9784, 0.6208, 0.9784, 0.5995, 0.9877, 0.5995, 0.9877, 0.6208, 0.1238, 0.6299, 0.1238, 0.6085, 0.1319, 0.6085, 0.1319, 0.6299, 0.01809, 0.9108, 0.03393, 0.8964, 0.04143, 0.9027, 0.02661, 0.9181, 0.9666, 0.2143, 0.988, 0.2143, 0.988, 0.2276, 0.9666, 0.2276, 0.9666, 0.2031, 0.988, 0.2031, 0.988, 0.2143, 0.9666, 0.2143, 0.02661, 0.9181, 0.04143, 0.9027, 0.0499, 0.9145, 0.03029, 0.923, 0.1034, 0.8736, 0.08858, 0.8582, 0.09225, 0.8533, 0.1119, 0.8618, 0.03029, 0.923, 0.0499, 0.9145, 0.05243, 0.9281, 0.03108, 0.9289, 0.1119, 0.8618, 0.09225, 0.8533, 0.09304, 0.8474, 0.1144, 0.8483, 0.9843, 0.5591, 0.9843, 0.5804, 0.9784, 0.5804, 0.9784, 0.5591, 0.9296, 0.9435, 0.919, 0.962, 0.9047, 0.9518, 0.9164, 0.9341, 0.9167, 0.2134, 0.9286, 0.2311, 0.925, 0.2378, 0.9044, 0.2319, 0.9286, 0.2311, 0.9167, 0.2134, 0.931, 0.2031, 0.9416, 0.2216, 0.8733, 0.9668, 0.8733, 0.9881, 0.8565, 0.9775, 0.472, 0.9383, 0.4934, 0.9384, 0.4935, 0.9502, 0.4721, 0.9501, 0.9542, 0.9341, 0.9756, 0.9341, 0.9757, 0.9469, 0.9543, 0.9468, 0.4934, 0.9384, 0.472, 0.9383, 0.472, 0.9311, 0.4934, 0.9312, 0.9416, 0.2216, 0.931, 0.2031, 0.9475, 0.2054, 0.919, 0.962, 0.9296, 0.9435, 0.9351, 0.9569, 0.4721, 0.9501, 0.4935, 0.9502, 0.4828, 0.966, 0.9755, 0.9136, 0.9541, 0.9135, 0.9542, 0.8954, 0.9756, 0.8954, 0.9756, 0.9341, 0.9542, 0.9341, 0.9541, 0.9135, 0.9755, 0.9136, 0.9164, 0.9341, 0.9047, 0.9518, 0.8923, 0.9335, 0.9128, 0.9275, 0.4935, 0.9235, 0.4721, 0.9234, 0.4721, 0.9179, 0.4935, 0.918, 0.9128, 0.9275, 0.8923, 0.9335, 0.8932, 0.915, 0.9141, 0.9195, 0.4934, 0.9312, 0.472, 0.9311, 0.4721, 0.9234, 0.4935, 0.9235, 0.9044, 0.2319, 0.925, 0.2378, 0.9263, 0.2458, 0.9055, 0.2505, 0.9167, 0.9135, 0.9008, 0.8993, 0.9093, 0.892, 0.9241, 0.9072, 0.9055, 0.2505, 0.9263, 0.2458, 0.9289, 0.2518, 0.9131, 0.2661, 0.9141, 0.9195, 0.8932, 0.915, 0.9008, 0.8993, 0.9167, 0.9135, 0.9756, 0.8954, 0.9542, 0.8954, 0.9543, 0.8813, 0.9757, 0.8813, 0.9844, 0.1714, 0.9844, 0.1501, 0.9889, 0.1504, 0.9889, 0.1717, 0.9747, 0.171, 0.9747, 0.1497, 0.9844, 0.1501, 0.9844, 0.1714, 0.7789, 0.9664, 0.7789, 0.9877, 0.7704, 0.9882, 0.7704, 0.9669, 0.9131, 0.2661, 0.9289, 0.2518, 0.9364, 0.258, 0.9217, 0.2734, 0.194, 0.9685, 0.194, 0.9898, 0.1811, 0.9898, 0.1811, 0.9684, 0.7704, 0.9669, 0.7704, 0.9882, 0.7599, 0.9891, 0.7599, 0.9678, 0.9217, 0.2734, 0.9364, 0.258, 0.945, 0.2698, 0.9254, 0.2782, 0.9241, 0.9072, 0.9093, 0.892, 0.9129, 0.8871, 0.9326, 0.8954, 0.9254, 0.2782, 0.945, 0.2698, 0.9475, 0.2832, 0.9262, 0.2841, 0.9326, 0.8954, 0.9129, 0.8871, 0.9137, 0.8813, 0.9351, 0.882, 0.1238, 0.7107, 0.1238, 0.6893, 0.1295, 0.6894, 0.1295, 0.7107])
me_cube.materials.append(mat_main)
me_cube.materials.append(mat_sphere)
me_cube.materials.append(mat_screen)
me_cube.use_remesh_preserve_volume = False
me_cube.use_remesh_preserve_attributes = False
me_cube.use_mirror_vertex_groups = False
me_cube.update()

# ---- objects
ob_teleportertoolmesh = bpy.data.objects.new('TeleporterToolMesh', me_cube)

# ---- transforms, parenting, visibility, modifiers, constraints
ob_teleportertoolmesh.location = (0.0, 0.0, 0.0)
ob_teleportertoolmesh.lineart.crease_threshold = 0.0

# ---- collection membership
col_collection_1.objects.link(ob_teleportertoolmesh)

# ---- scene / render settings (as saved in the file)
scene.frame_start = 1; scene.frame_end = 250; scene.frame_set(1)
scene.render.engine = 'BLENDER_EEVEE_NEXT'
scene.render.resolution_percentage = 50
scene.render.dither_intensity = 0.0
scene.cycles.use_denoising = False
scene.cycles.samples = 128
scene.cycles.sampling_pattern = 'TABULATED_SOBOL'
scene.cycles.use_adaptive_sampling = False
scene.cycles.use_light_tree = False
scene.cycles.blur_glossy = 0.0
scene.cycles.sample_clamp_indirect = 0.0
scene.view_settings.view_transform = 'Standard'
bpy.context.view_layer.update()

# ---- added for rendering (the .blend has no active camera and no usable light): camera, sun
cam_auto = bpy.data.cameras.new('AutoCamera')
cam_auto.lens = 50.0
cam_auto.sensor_width = 36.0
cam_auto.clip_end = 1000.0
ob_auto_camera = bpy.data.objects.new('AutoCamera', cam_auto)
scene.collection.objects.link(ob_auto_camera)
ob_auto_camera.location = (0.495772, -0.445308, 0.390241)
ob_auto_camera.rotation_euler = (1.09748, -7.21219e-08, 0.694738)
scene.camera = ob_auto_camera
light_auto_sun = bpy.data.lights.new('AutoSun', 'SUN')
light_auto_sun.energy = 3.0
light_auto_sun.angle = 0.0523599
ob_auto_sun = bpy.data.objects.new('AutoSun', light_auto_sun)
scene.collection.objects.link(ob_auto_sun)
ob_auto_sun.rotation_euler = (0.872665, 0.174533, 0.523599)
bpy.context.view_layer.update()
